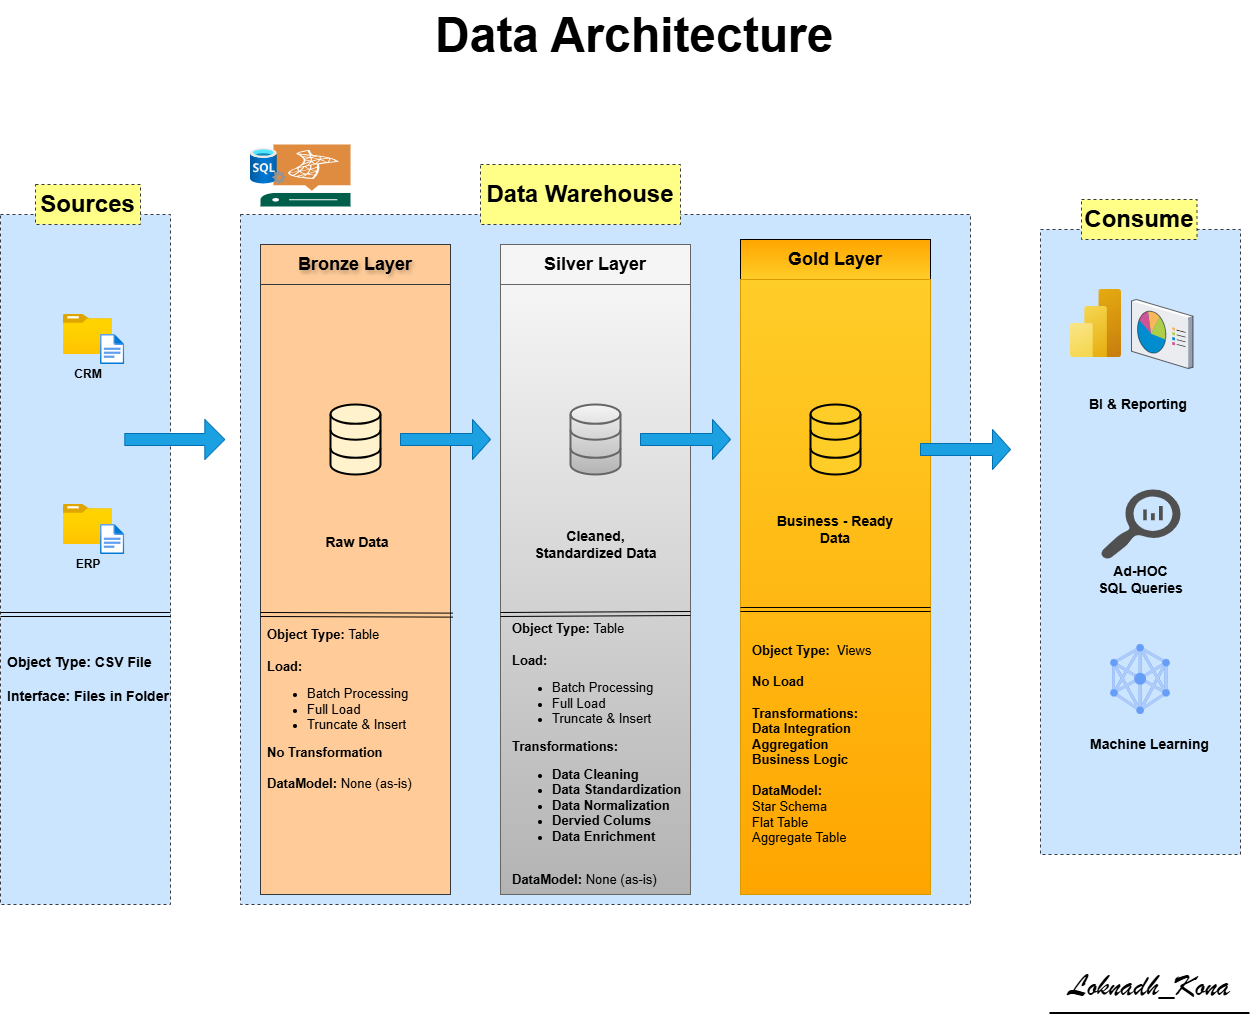

The diagram above was exported from draw.io. Its source (the exported page's mxGraphModel, read from the mxfile embedded in the PNG):
<mxGraphModel dx="1751" dy="1340" grid="0" gridSize="10" guides="1" tooltips="1" connect="1" arrows="1" fold="1" page="0" pageScale="1" pageWidth="827" pageHeight="1169" background="#FFFFFF" math="0" shadow="0" adaptiveColors="simple">
  <root>
    <mxCell id="0" />
    <mxCell id="1" parent="0" />
    <mxCell id="1GYG8D5FgDQ7bZXCQsa2-1" parent="1" style="rounded=0;whiteSpace=wrap;html=1;dashed=1;fillColor=#cce5ff;strokeColor=#36393d;" value="" vertex="1">
      <mxGeometry height="690" width="170" x="-130" y="80" as="geometry" />
    </mxCell>
    <mxCell id="1GYG8D5FgDQ7bZXCQsa2-2" parent="1" style="rounded=0;whiteSpace=wrap;html=1;fillColor=#ffff88;fontSize=24;dashed=1;strokeColor=#36393d;" value="&lt;b&gt;Sources&lt;/b&gt;" vertex="1">
      <mxGeometry height="40" width="105" x="-95" y="50" as="geometry" />
    </mxCell>
    <mxCell id="1GYG8D5FgDQ7bZXCQsa2-5" parent="1" style="rounded=0;whiteSpace=wrap;html=1;dashed=1;strokeColor=#36393d;fillColor=#cce5ff;" value="" vertex="1">
      <mxGeometry height="690" width="730" x="110" y="80" as="geometry" />
    </mxCell>
    <mxCell id="1GYG8D5FgDQ7bZXCQsa2-6" parent="1" style="rounded=0;whiteSpace=wrap;html=1;fillColor=#ffff88;fontSize=24;dashed=1;strokeColor=#36393d;" value="&lt;b&gt;Data Warehouse&lt;/b&gt;" vertex="1">
      <mxGeometry height="60" width="200" x="350" y="30" as="geometry" />
    </mxCell>
    <mxCell id="1GYG8D5FgDQ7bZXCQsa2-7" parent="1" style="rounded=0;whiteSpace=wrap;html=1;dashed=1;strokeColor=#36393d;fillColor=#cce5ff;" value="" vertex="1">
      <mxGeometry height="625" width="200" x="910" y="95" as="geometry" />
    </mxCell>
    <mxCell id="1GYG8D5FgDQ7bZXCQsa2-8" parent="1" style="rounded=0;whiteSpace=wrap;html=1;fillColor=#ffff88;fontSize=24;dashed=1;strokeColor=#36393d;" value="&lt;b&gt;Consume&lt;/b&gt;" vertex="1">
      <mxGeometry height="40" width="115.5" x="951" y="65" as="geometry" />
    </mxCell>
    <mxCell id="1GYG8D5FgDQ7bZXCQsa2-9" parent="1" style="rounded=0;whiteSpace=wrap;html=1;fillColor=#ffcc99;strokeColor=#36393d;gradientDirection=north;fillStyle=auto;textShadow=1;" value="&lt;b&gt;&lt;font style=&quot;font-size: 18px;&quot;&gt;Bronze&amp;nbsp;Layer&lt;/font&gt;&lt;/b&gt;" vertex="1">
      <mxGeometry height="40" width="190" x="130" y="110" as="geometry" />
    </mxCell>
    <mxCell id="1GYG8D5FgDQ7bZXCQsa2-10" parent="1" style="rounded=0;whiteSpace=wrap;html=1;fillColor=#f5f5f5;strokeColor=#666666;gradientColor=none;gradientDirection=radial;" value="&lt;b&gt;&lt;font style=&quot;font-size: 18px;&quot;&gt;Silver&amp;nbsp;&lt;span style=&quot;background-color: transparent;&quot;&gt;Layer&lt;/span&gt;&lt;/font&gt;&lt;/b&gt;" vertex="1">
      <mxGeometry height="40" width="190" x="370" y="110" as="geometry" />
    </mxCell>
    <mxCell id="1GYG8D5FgDQ7bZXCQsa2-11" parent="1" style="rounded=0;whiteSpace=wrap;html=1;fillColor=#ffcd28;strokeColor=light-dark(#000000,#996500);gradientColor=#ffa500;gradientDirection=north;" value="&lt;b&gt;&lt;font style=&quot;font-size: 18px;&quot;&gt;Gold&amp;nbsp;&lt;span style=&quot;background-color: transparent;&quot;&gt;Layer&lt;/span&gt;&lt;/font&gt;&lt;/b&gt;" vertex="1">
      <mxGeometry height="40" width="190" x="610" y="105" as="geometry" />
    </mxCell>
    <mxCell id="1GYG8D5FgDQ7bZXCQsa2-12" parent="1" style="rounded=0;whiteSpace=wrap;html=1;fillColor=#ffcc99;strokeColor=#36393d;" value="" vertex="1">
      <mxGeometry height="610" width="190" x="130" y="150" as="geometry" />
    </mxCell>
    <mxCell id="1GYG8D5FgDQ7bZXCQsa2-13" parent="1" style="rounded=0;whiteSpace=wrap;html=1;fillColor=#f5f5f5;gradientColor=#b3b3b3;strokeColor=#666666;" value="" vertex="1">
      <mxGeometry height="610" width="190" x="370" y="150" as="geometry" />
    </mxCell>
    <mxCell id="1GYG8D5FgDQ7bZXCQsa2-14" parent="1" style="rounded=0;whiteSpace=wrap;html=1;fillColor=#ffcd28;gradientColor=#ffa500;strokeColor=#d79b00;" value="" vertex="1">
      <mxGeometry height="615" width="190" x="610" y="145" as="geometry" />
    </mxCell>
    <mxCell id="1GYG8D5FgDQ7bZXCQsa2-15" parent="1" style="image;aspect=fixed;html=1;points=[];align=center;fontSize=12;image=img/lib/azure2/general/Folder_Blank.svg;" value="" vertex="1">
      <mxGeometry height="40" width="49.29" x="-67.14" y="180" as="geometry" />
    </mxCell>
    <mxCell id="1GYG8D5FgDQ7bZXCQsa2-16" parent="1" style="image;aspect=fixed;html=1;points=[];align=center;fontSize=12;image=img/lib/azure2/general/File.svg;" value="" vertex="1">
      <mxGeometry height="30" width="24.35" x="-29.999999999999986" y="200" as="geometry" />
    </mxCell>
    <mxCell id="1GYG8D5FgDQ7bZXCQsa2-18" parent="1" style="rounded=0;whiteSpace=wrap;html=1;strokeColor=none;fillColor=none;" value="&lt;b&gt;CRM&lt;/b&gt;" vertex="1">
      <mxGeometry height="20" width="50" x="-67.14" y="230" as="geometry" />
    </mxCell>
    <mxCell id="1GYG8D5FgDQ7bZXCQsa2-21" parent="1" style="image;aspect=fixed;html=1;points=[];align=center;fontSize=12;image=img/lib/azure2/general/Folder_Blank.svg;" value="" vertex="1">
      <mxGeometry height="40" width="49.29" x="-67.14" y="370" as="geometry" />
    </mxCell>
    <mxCell id="1GYG8D5FgDQ7bZXCQsa2-22" parent="1" style="image;aspect=fixed;html=1;points=[];align=center;fontSize=12;image=img/lib/azure2/general/File.svg;" value="" vertex="1">
      <mxGeometry height="30" width="24.35" x="-29.999999999999986" y="390" as="geometry" />
    </mxCell>
    <mxCell id="1GYG8D5FgDQ7bZXCQsa2-23" parent="1" style="rounded=0;whiteSpace=wrap;html=1;strokeColor=none;fillColor=none;" value="&lt;b&gt;ERP&lt;/b&gt;" vertex="1">
      <mxGeometry height="20" width="50" x="-67.14" y="420" as="geometry" />
    </mxCell>
    <mxCell id="1GYG8D5FgDQ7bZXCQsa2-31" edge="1" parent="1" style="shape=link;html=1;rounded=0;" value="">
      <mxGeometry relative="1" width="100" as="geometry">
        <mxPoint x="-130" y="480" as="sourcePoint" />
        <mxPoint x="40" y="480" as="targetPoint" />
      </mxGeometry>
    </mxCell>
    <mxCell id="1GYG8D5FgDQ7bZXCQsa2-32" parent="1" style="text;html=1;whiteSpace=wrap;strokeColor=none;fillColor=none;align=center;verticalAlign=middle;rounded=0;" value="&lt;div style=&quot;text-align: justify;&quot;&gt;&lt;b style=&quot;font-size: 14px; background-color: transparent; color: light-dark(rgb(0, 0, 0), rgb(255, 255, 255));&quot;&gt;Object Type: CSV File&lt;/b&gt;&lt;/div&gt;&lt;div style=&quot;text-align: justify;&quot;&gt;&lt;font style=&quot;font-size: 14px;&quot;&gt;&lt;b&gt;&lt;br&gt;&lt;/b&gt;&lt;/font&gt;&lt;/div&gt;&lt;div style=&quot;text-align: justify;&quot;&gt;&lt;font style=&quot;font-size: 14px;&quot;&gt;&lt;b&gt;Interface: Files in Folder&lt;/b&gt;&lt;/font&gt;&lt;/div&gt;" vertex="1">
      <mxGeometry height="130" width="170" x="-127.14" y="480" as="geometry" />
    </mxCell>
    <mxCell id="1GYG8D5FgDQ7bZXCQsa2-37" parent="1" style="html=1;verticalLabelPosition=bottom;align=center;labelBackgroundColor=#ffffff;verticalAlign=top;strokeWidth=2;strokeColor=light-dark(#000000,#FFB366);shadow=0;dashed=0;shape=mxgraph.ios7.icons.data;fillColor=light-dark(#FFF2CC,#FFE599);" value="" vertex="1">
      <mxGeometry height="70" width="50" x="200" y="270" as="geometry" />
    </mxCell>
    <mxCell id="1GYG8D5FgDQ7bZXCQsa2-38" parent="1" style="html=1;verticalLabelPosition=bottom;align=center;labelBackgroundColor=#ffffff;verticalAlign=top;strokeWidth=2;strokeColor=#666666;shadow=0;dashed=0;shape=mxgraph.ios7.icons.data;fillColor=#f5f5f5;gradientColor=#b3b3b3;" value="" vertex="1">
      <mxGeometry height="70" width="50" x="440" y="270" as="geometry" />
    </mxCell>
    <mxCell id="1GYG8D5FgDQ7bZXCQsa2-39" parent="1" style="html=1;verticalLabelPosition=bottom;align=center;labelBackgroundColor=#ffffff;verticalAlign=top;strokeWidth=2;strokeColor=default;shadow=0;dashed=0;shape=mxgraph.ios7.icons.data;fillColor=#ffcd28;gradientColor=none;" value="" vertex="1">
      <mxGeometry height="70" width="50" x="680" y="270" as="geometry" />
    </mxCell>
    <mxCell id="1GYG8D5FgDQ7bZXCQsa2-40" parent="1" style="shape=singleArrow;whiteSpace=wrap;html=1;fillColor=#1ba1e2;fontColor=#ffffff;strokeColor=#006EAF;" value="" vertex="1">
      <mxGeometry height="40" width="100" x="-5.65" y="285" as="geometry" />
    </mxCell>
    <mxCell id="1GYG8D5FgDQ7bZXCQsa2-41" parent="1" style="shape=singleArrow;whiteSpace=wrap;html=1;fillColor=#1ba1e2;fontColor=#ffffff;strokeColor=#006EAF;" value="" vertex="1">
      <mxGeometry height="40" width="90" x="270" y="285" as="geometry" />
    </mxCell>
    <mxCell id="1GYG8D5FgDQ7bZXCQsa2-42" parent="1" style="shape=singleArrow;whiteSpace=wrap;html=1;fillColor=#1ba1e2;fontColor=#ffffff;strokeColor=#006EAF;" value="" vertex="1">
      <mxGeometry height="40" width="90" x="510" y="285" as="geometry" />
    </mxCell>
    <mxCell id="1GYG8D5FgDQ7bZXCQsa2-43" parent="1" style="shape=singleArrow;whiteSpace=wrap;html=1;fillColor=#1ba1e2;fontColor=#ffffff;strokeColor=#006EAF;" value="" vertex="1">
      <mxGeometry height="40" width="90" x="790" y="295" as="geometry" />
    </mxCell>
    <mxCell id="1GYG8D5FgDQ7bZXCQsa2-46" parent="1" style="text;html=1;whiteSpace=wrap;strokeColor=none;fillColor=none;align=center;verticalAlign=middle;rounded=0;" value="&lt;b&gt;&lt;font style=&quot;font-size: 14px;&quot;&gt;Raw Data&lt;/font&gt;&lt;/b&gt;" vertex="1">
      <mxGeometry height="80" width="150" x="152.5" y="367.5" as="geometry" />
    </mxCell>
    <mxCell id="1GYG8D5FgDQ7bZXCQsa2-47" parent="1" style="text;html=1;whiteSpace=wrap;strokeColor=none;fillColor=none;align=center;verticalAlign=middle;rounded=0;" value="&lt;font style=&quot;font-size: 14px;&quot;&gt;&lt;b&gt;Cleaned, Standardized Data&lt;/b&gt;&lt;/font&gt;" vertex="1">
      <mxGeometry height="80" width="135" x="397.5" y="370" as="geometry" />
    </mxCell>
    <mxCell id="1GYG8D5FgDQ7bZXCQsa2-48" parent="1" style="text;html=1;whiteSpace=wrap;strokeColor=none;fillColor=none;align=center;verticalAlign=middle;rounded=0;" value="&lt;b&gt;&lt;font style=&quot;font-size: 14px;&quot;&gt;Business - Ready Data&lt;/font&gt;&lt;/b&gt;" vertex="1">
      <mxGeometry height="80" width="150" x="630" y="355" as="geometry" />
    </mxCell>
    <mxCell id="1GYG8D5FgDQ7bZXCQsa2-49" edge="1" parent="1" style="shape=link;html=1;rounded=0;entryX=1.012;entryY=0.542;entryDx=0;entryDy=0;entryPerimeter=0;" target="1GYG8D5FgDQ7bZXCQsa2-12" value="">
      <mxGeometry relative="1" width="100" as="geometry">
        <mxPoint x="130" y="480" as="sourcePoint" />
        <mxPoint x="290" y="479" as="targetPoint" />
      </mxGeometry>
    </mxCell>
    <mxCell id="1GYG8D5FgDQ7bZXCQsa2-50" parent="1" style="text;html=1;whiteSpace=wrap;strokeColor=none;fillColor=none;align=left;verticalAlign=middle;rounded=0;" value="&lt;div style=&quot;text-align: justify;&quot;&gt;&lt;b style=&quot;font-size: 13px; background-color: transparent; color: light-dark(rgb(0, 0, 0), rgb(255, 255, 255));&quot;&gt;Object Type:&lt;/b&gt;&lt;span style=&quot;font-size: 13px; background-color: transparent; color: light-dark(rgb(0, 0, 0), rgb(255, 255, 255));&quot;&gt;&amp;nbsp;Table&lt;/span&gt;&lt;/div&gt;&lt;div style=&quot;text-align: justify;&quot;&gt;&lt;b&gt;&lt;font style=&quot;font-size: 13px;&quot;&gt;&lt;br&gt;&lt;/font&gt;&lt;/b&gt;&lt;/div&gt;&lt;div style=&quot;text-align: justify;&quot;&gt;&lt;font style=&quot;font-size: 13px;&quot;&gt;&lt;b style=&quot;&quot;&gt;Load:&lt;/b&gt;&amp;nbsp;&lt;/font&gt;&lt;/div&gt;&lt;div style=&quot;text-align: justify;&quot;&gt;&lt;ul&gt;&lt;li&gt;&lt;font style=&quot;font-size: 13px;&quot;&gt;Batch Processing&lt;/font&gt;&lt;/li&gt;&lt;li&gt;&lt;span style=&quot;font-size: 13px;&quot;&gt;Full Load&lt;/span&gt;&lt;/li&gt;&lt;li&gt;&lt;span style=&quot;font-size: 13px;&quot;&gt;Truncate &amp;amp; Insert&lt;/span&gt;&lt;/li&gt;&lt;/ul&gt;&lt;span style=&quot;font-size: 13px;&quot;&gt;&lt;b&gt;No Transformation&lt;/b&gt;&lt;/span&gt;&lt;/div&gt;&lt;div style=&quot;text-align: justify;&quot;&gt;&lt;span style=&quot;font-size: 13px;&quot;&gt;&lt;br&gt;&lt;/span&gt;&lt;/div&gt;&lt;div style=&quot;text-align: justify;&quot;&gt;&lt;span style=&quot;font-size: 13px;&quot;&gt;&lt;b&gt;DataModel:&lt;/b&gt; None (as-is)&lt;/span&gt;&lt;/div&gt;" vertex="1">
      <mxGeometry height="270" width="185" x="135" y="440" as="geometry" />
    </mxCell>
    <mxCell id="1GYG8D5FgDQ7bZXCQsa2-51" edge="1" parent="1" style="shape=link;html=1;rounded=0;" value="">
      <mxGeometry relative="1" width="100" as="geometry">
        <mxPoint x="370" y="480" as="sourcePoint" />
        <mxPoint x="560" y="479" as="targetPoint" />
      </mxGeometry>
    </mxCell>
    <mxCell id="1GYG8D5FgDQ7bZXCQsa2-52" parent="1" style="text;html=1;whiteSpace=wrap;strokeColor=none;fillColor=none;align=left;verticalAlign=middle;rounded=0;" value="&lt;div style=&quot;&quot;&gt;&lt;b style=&quot;font-size: 13px; background-color: transparent; color: light-dark(rgb(0, 0, 0), rgb(255, 255, 255));&quot;&gt;Object Type:&lt;/b&gt;&lt;span style=&quot;font-size: 13px; background-color: transparent; color: light-dark(rgb(0, 0, 0), rgb(255, 255, 255));&quot;&gt;&amp;nbsp;Table&lt;/span&gt;&lt;/div&gt;&lt;div style=&quot;&quot;&gt;&lt;b&gt;&lt;font style=&quot;font-size: 13px;&quot;&gt;&lt;br&gt;&lt;/font&gt;&lt;/b&gt;&lt;/div&gt;&lt;div style=&quot;&quot;&gt;&lt;font style=&quot;font-size: 13px;&quot;&gt;&lt;b style=&quot;&quot;&gt;Load:&lt;/b&gt;&amp;nbsp;&lt;/font&gt;&lt;/div&gt;&lt;div style=&quot;&quot;&gt;&lt;ul&gt;&lt;li&gt;&lt;font style=&quot;font-size: 13px;&quot;&gt;Batch Processing&lt;/font&gt;&lt;/li&gt;&lt;li&gt;&lt;span style=&quot;font-size: 13px;&quot;&gt;Full Load&lt;/span&gt;&lt;/li&gt;&lt;li&gt;&lt;span style=&quot;font-size: 13px;&quot;&gt;Truncate &amp;amp; Insert&lt;/span&gt;&lt;/li&gt;&lt;/ul&gt;&lt;span style=&quot;font-size: 13px;&quot;&gt;&lt;b&gt;Transformations:&lt;/b&gt;&lt;/span&gt;&lt;/div&gt;&lt;div style=&quot;&quot;&gt;&lt;ul&gt;&lt;li&gt;&lt;span style=&quot;font-size: 13px;&quot;&gt;&lt;b&gt;Data Cleaning&lt;/b&gt;&lt;/span&gt;&lt;/li&gt;&lt;li&gt;&lt;span style=&quot;font-size: 13px;&quot;&gt;&lt;b&gt;Data Standardization&lt;/b&gt;&lt;/span&gt;&lt;/li&gt;&lt;li&gt;&lt;span style=&quot;font-size: 13px;&quot;&gt;&lt;b&gt;Data Normalization&lt;/b&gt;&lt;/span&gt;&lt;/li&gt;&lt;li&gt;&lt;span style=&quot;font-size: 13px;&quot;&gt;&lt;b&gt;Dervied Colums&lt;/b&gt;&lt;/span&gt;&lt;/li&gt;&lt;li&gt;&lt;span style=&quot;font-size: 13px;&quot;&gt;&lt;b&gt;Data Enrichment&lt;/b&gt;&lt;/span&gt;&lt;/li&gt;&lt;/ul&gt;&lt;/div&gt;&lt;div style=&quot;&quot;&gt;&lt;span style=&quot;font-size: 13px;&quot;&gt;&lt;br&gt;&lt;/span&gt;&lt;/div&gt;&lt;div style=&quot;&quot;&gt;&lt;span style=&quot;font-size: 13px;&quot;&gt;&lt;b&gt;DataModel:&lt;/b&gt; None (as-is)&lt;/span&gt;&lt;/div&gt;" vertex="1">
      <mxGeometry height="280" width="190" x="380" y="480" as="geometry" />
    </mxCell>
    <mxCell id="1GYG8D5FgDQ7bZXCQsa2-53" edge="1" parent="1" style="shape=link;html=1;rounded=0;" value="">
      <mxGeometry relative="1" width="100" as="geometry">
        <mxPoint x="610" y="475" as="sourcePoint" />
        <mxPoint x="800" y="475" as="targetPoint" />
      </mxGeometry>
    </mxCell>
    <mxCell id="1GYG8D5FgDQ7bZXCQsa2-54" parent="1" style="text;html=1;whiteSpace=wrap;strokeColor=none;fillColor=none;align=left;verticalAlign=middle;rounded=0;" value="&lt;div style=&quot;text-align: justify;&quot;&gt;&lt;b style=&quot;font-size: 13px; background-color: transparent; color: light-dark(rgb(0, 0, 0), rgb(255, 255, 255));&quot;&gt;Object Type:&lt;/b&gt;&lt;span style=&quot;font-size: 13px; background-color: transparent; color: light-dark(rgb(0, 0, 0), rgb(255, 255, 255));&quot;&gt;&amp;nbsp; Views&lt;/span&gt;&lt;/div&gt;&lt;div style=&quot;text-align: justify;&quot;&gt;&lt;b&gt;&lt;font style=&quot;font-size: 13px;&quot;&gt;&lt;br&gt;&lt;/font&gt;&lt;/b&gt;&lt;/div&gt;&lt;div style=&quot;text-align: justify;&quot;&gt;&lt;font style=&quot;font-size: 13px;&quot;&gt;&lt;b style=&quot;&quot;&gt;No Load&lt;/b&gt;&lt;/font&gt;&lt;/div&gt;&lt;div style=&quot;text-align: justify;&quot;&gt;&lt;font style=&quot;font-size: 13px;&quot;&gt;&lt;b style=&quot;&quot;&gt;&lt;br&gt;&lt;/b&gt;&lt;/font&gt;&lt;/div&gt;&lt;div style=&quot;text-align: justify;&quot;&gt;&lt;span style=&quot;font-size: 13px;&quot;&gt;&lt;b&gt;Transformations:&lt;/b&gt;&lt;/span&gt;&lt;/div&gt;&lt;div style=&quot;text-align: justify;&quot;&gt;&lt;span style=&quot;font-size: 13px;&quot;&gt;&lt;b&gt;Data Integration&lt;/b&gt;&lt;/span&gt;&lt;/div&gt;&lt;div style=&quot;text-align: justify;&quot;&gt;&lt;span style=&quot;font-size: 13px;&quot;&gt;&lt;b&gt;Aggregation&lt;/b&gt;&lt;/span&gt;&lt;/div&gt;&lt;div style=&quot;text-align: justify;&quot;&gt;&lt;span style=&quot;font-size: 13px;&quot;&gt;&lt;b&gt;Business Logic&lt;/b&gt;&lt;/span&gt;&lt;/div&gt;&lt;div style=&quot;text-align: justify;&quot;&gt;&lt;span style=&quot;font-size: 13px;&quot;&gt;&lt;br&gt;&lt;/span&gt;&lt;/div&gt;&lt;div style=&quot;text-align: justify;&quot;&gt;&lt;span style=&quot;font-size: 13px;&quot;&gt;&lt;b&gt;DataModel:&lt;/b&gt;&amp;nbsp;&lt;/span&gt;&lt;/div&gt;&lt;div style=&quot;text-align: justify;&quot;&gt;&lt;span style=&quot;font-size: 13px;&quot;&gt;Star Schema&lt;/span&gt;&lt;/div&gt;&lt;div style=&quot;text-align: justify;&quot;&gt;&lt;span style=&quot;font-size: 13px;&quot;&gt;Flat Table&lt;/span&gt;&lt;/div&gt;&lt;div style=&quot;text-align: justify;&quot;&gt;&lt;span style=&quot;font-size: 13px;&quot;&gt;Aggregate Table&lt;/span&gt;&lt;/div&gt;" vertex="1">
      <mxGeometry height="220" width="200" x="620" y="500" as="geometry" />
    </mxCell>
    <mxCell id="1GYG8D5FgDQ7bZXCQsa2-55" parent="1" style="image;aspect=fixed;html=1;points=[];align=center;fontSize=12;image=img/lib/azure2/analytics/Power_BI_Embedded.svg;" value="" vertex="1">
      <mxGeometry height="68" width="51" x="940" y="155" as="geometry" />
    </mxCell>
    <mxCell id="1GYG8D5FgDQ7bZXCQsa2-58" parent="1" style="verticalLabelPosition=bottom;sketch=0;aspect=fixed;html=1;verticalAlign=top;strokeColor=none;align=center;outlineConnect=0;shape=mxgraph.citrix.reporting;" value="" vertex="1">
      <mxGeometry height="69" width="61.5" x="1001" y="165" as="geometry" />
    </mxCell>
    <mxCell id="1GYG8D5FgDQ7bZXCQsa2-59" parent="1" style="text;html=1;whiteSpace=wrap;strokeColor=none;fillColor=none;align=center;verticalAlign=middle;rounded=0;fontSize=14;fontStyle=1" value="BI &amp;amp; Reporting" vertex="1">
      <mxGeometry height="50" width="100" x="957.5" y="245" as="geometry" />
    </mxCell>
    <mxCell id="1GYG8D5FgDQ7bZXCQsa2-60" parent="1" style="sketch=0;pointerEvents=1;shadow=0;dashed=0;html=1;strokeColor=none;labelPosition=center;verticalLabelPosition=bottom;verticalAlign=top;align=center;fillColor=light-dark(#505050,#3399FF);shape=mxgraph.mscae.oms.log_search" value="" vertex="1">
      <mxGeometry height="70" width="80" x="970" y="355" as="geometry" />
    </mxCell>
    <mxCell id="1GYG8D5FgDQ7bZXCQsa2-61" parent="1" style="text;html=1;whiteSpace=wrap;strokeColor=none;fillColor=none;align=center;verticalAlign=middle;rounded=0;fontStyle=1;fontSize=14;" value="Ad-HOC&lt;div&gt;SQL Queries&lt;/div&gt;" vertex="1">
      <mxGeometry height="75" width="97" x="961.5" y="407.5" as="geometry" />
    </mxCell>
    <mxCell id="1GYG8D5FgDQ7bZXCQsa2-62" parent="1" style="editableCssRules=.*;html=1;shape=image;verticalLabelPosition=bottom;labelBackgroundColor=#ffffff;verticalAlign=top;aspect=fixed;imageAspect=0;image=data:image/svg+xml,(base64 omitted: 2764 chars);" value="" vertex="1">
      <mxGeometry height="70" width="59.5" x="980.25" y="510" as="geometry" />
    </mxCell>
    <mxCell id="1GYG8D5FgDQ7bZXCQsa2-63" parent="1" style="text;html=1;whiteSpace=wrap;strokeColor=none;fillColor=none;align=center;verticalAlign=middle;rounded=0;fontSize=14;fontStyle=1" value="Machine Learning" vertex="1">
      <mxGeometry height="30" width="122.5" x="957.5" y="595" as="geometry" />
    </mxCell>
    <mxCell id="1GYG8D5FgDQ7bZXCQsa2-64" parent="1" style="sketch=0;pointerEvents=1;shadow=0;dashed=0;html=1;strokeColor=none;fillColor=light-dark(#005F4B,#66B2FF);labelPosition=center;verticalLabelPosition=bottom;verticalAlign=top;align=center;outlineConnect=0;shape=mxgraph.veeam2.sql_server;" value="" vertex="1">
      <mxGeometry height="62" width="90" x="130" y="10" as="geometry" />
    </mxCell>
    <mxCell id="1GYG8D5FgDQ7bZXCQsa2-65" parent="1" style="image;aspect=fixed;html=1;points=[];align=center;fontSize=12;image=img/lib/azure2/databases/SQL_Server.svg;" value="" vertex="1">
      <mxGeometry height="36" width="36" x="120" y="14" as="geometry" />
    </mxCell>
    <mxCell id="1GYG8D5FgDQ7bZXCQsa2-67" parent="1" style="text;html=1;whiteSpace=wrap;overflow=hidden;rounded=0;fontSize=24;" value="&lt;h1 style=&quot;margin-top: 0px;&quot;&gt;Data Architecture&lt;/h1&gt;" vertex="1">
      <mxGeometry height="90" width="450" x="302.5" y="-134" as="geometry" />
    </mxCell>
    <mxCell id="opX7UQE6sl2cDw9di25k-25" parent="1" style="text;html=1;strokeColor=none;fillColor=none;align=center;verticalAlign=middle;whiteSpace=wrap;rounded=0;fontSize=32;fontFamily=Brush Script MT, cursive;fontStyle=0;fontColor=#000000;" value="Loknadh_Kona" vertex="1">
      <mxGeometry height="60" width="200" x="919" y="823" as="geometry" />
    </mxCell>
    <mxCell id="opX7UQE6sl2cDw9di25k-26" edge="1" parent="1" style="endArrow=none;html=1;rounded=0;strokeWidth=2;" value="">
      <mxGeometry height="50" relative="1" width="50" as="geometry">
        <mxPoint x="919" y="878.5" as="sourcePoint" />
        <mxPoint x="1119" y="878.5" as="targetPoint" />
      </mxGeometry>
    </mxCell>
  </root>
</mxGraphModel>